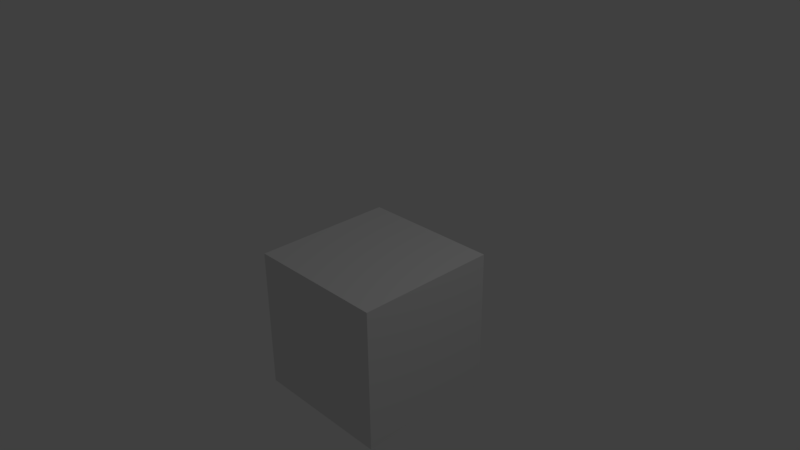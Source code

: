 # Source: fertile-meadow.blend  (saved by Blender 2.77.0; exported with 4.5.12 LTS)
import bpy
from mathutils import Matrix  # noqa: F401  (used for matrix-valued properties, if any)

bpy.ops.wm.read_factory_settings(use_empty=True)
scene = bpy.context.scene
scene.name = 'Scene'

# ---- collections
col_collection_1 = bpy.data.collections.new('Collection 1'); scene.collection.children.link(col_collection_1)

# ---- materials (node trees are filled in below, after node groups)
mat_material = bpy.data.materials.new('Material')
mat_material.alpha_threshold = 0.0
mat_material.use_transparent_shadow = False
mat_material.roughness = 0.5
mat_material.line_color = (0.0, 0.0, 0.0, 1.0)

# ---- material node trees

# ---- world
world_world = bpy.data.worlds.new('World'); scene.world = world_world
world_world.color = (0.05088, 0.05088, 0.05088)
world_world.use_sun_shadow = False
world_world.sun_shadow_jitter_overblur = 0.0
world_world.cycles.sampling_method = 'MANUAL'

# ---- cameras
cam_camera = bpy.data.cameras.new('Camera')
cam_camera.clip_end = 100.0
cam_camera.lens = 35.0
cam_camera.sensor_width = 32.0
cam_camera.sensor_height = 18.0
cam_camera.ortho_scale = 7.314
cam_camera.dof.focus_distance = 0.0
cam_camera.dof.aperture_fstop = 128.0

# ---- lights
light_lamp = bpy.data.lights.new('Lamp', 'POINT')
light_lamp.transmission_factor = 0.0
light_lamp.cutoff_distance = 30.0
light_lamp.energy = 100.0
light_lamp.shadow_buffer_clip_start = 1.001
light_lamp.shadow_soft_size = 0.1
light_lamp.shadow_maximum_resolution = 0.006
light_lamp.use_absolute_resolution = True

# ---- meshes
me_cube = bpy.data.meshes.new('Cube')
me_cube.from_pydata([(1.0, 1.0, -1.0), (1.0, -1.0, -1.0), (-1.0, -1.0, -1.0), (-1.0, 1.0, -1.0), (1.0, 1.0, 1.0), (1.0, -1.0, 1.0), (-1.0, -1.0, 1.0), (-1.0, 1.0, 1.0)], [], [(4, 7, 6, 5), (0, 4, 5, 1), (1, 5, 6, 2), (2, 6, 7, 3), (4, 0, 3, 7)])
_uv = me_cube.uv_layers.new(name='UVMap')
_uv.uv.foreach_set('vector', [0.352, 0.3332, 0.352, 0.3527, 0.3325, 0.3527, 0.3325, 0.3332, 0.3009, 0.09631, 0.2857, 0.09631, 0.2857, 0.08112, 0.3009, 0.08112, 0.2705, 0.09631, 0.2705, 0.08112, 0.2857, 0.08112, 0.2857, 0.09631, 0.3009, 0.1115, 0.2857, 0.1115, 0.2857, 0.09631, 0.3009, 0.09631, 0.2705, 0.09631, 0.2857, 0.09631, 0.2857, 0.1115, 0.2705, 0.1115])
me_cube.materials.append(mat_material)
me_cube.use_remesh_preserve_volume = False
me_cube.use_remesh_preserve_attributes = False
me_cube.use_mirror_vertex_groups = False
me_cube.update()

# ---- objects
ob_cube = bpy.data.objects.new('Cube', me_cube)
ob_lamp = bpy.data.objects.new('Lamp', light_lamp)
ob_camera = bpy.data.objects.new('Camera', cam_camera)

# ---- transforms, parenting, visibility, modifiers, constraints
ob_cube.location = (0.0, 0.0, -1.0)
ob_cube.lock_rotations_4d = False
ob_cube.empty_display_type = 'ARROWS'
ob_cube.lineart.crease_threshold = 0.0
ob_lamp.location = (4.076, 1.005, 5.904)
ob_lamp.rotation_euler = (0.6503, 0.05522, 1.866)
ob_lamp.lock_rotations_4d = False
ob_lamp.empty_display_type = 'ARROWS'
ob_lamp.color = (0.0, 0.0, 0.0, 0.0)
ob_lamp.lineart.crease_threshold = 0.0
ob_camera.location = (7.481, -6.508, 5.344)
ob_camera.rotation_euler = (1.109, 0.01082, 0.8149)
ob_camera.lock_rotations_4d = False
ob_camera.empty_display_type = 'ARROWS'
ob_camera.color = (0.0, 0.0, 0.0, 0.0)
ob_camera.display_type = 'WIRE'
ob_camera.lineart.crease_threshold = 0.0

# ---- collection membership
col_collection_1.objects.link(ob_cube)
col_collection_1.objects.link(ob_lamp)
col_collection_1.objects.link(ob_camera)

# ---- scene / render settings (as saved in the file)
scene.camera = ob_camera
scene.frame_start = 1; scene.frame_end = 250; scene.frame_set(1)
scene.render.engine = 'BLENDER_EEVEE_NEXT'
scene.render.resolution_percentage = 50
scene.render.dither_intensity = 0.0
scene.cycles.use_denoising = False
scene.cycles.samples = 128
scene.cycles.sampling_pattern = 'TABULATED_SOBOL'
scene.cycles.light_sampling_threshold = 0.0
scene.cycles.use_adaptive_sampling = False
scene.cycles.use_light_tree = False
scene.cycles.blur_glossy = 0.0
scene.cycles.sample_clamp_indirect = 0.0
scene.view_settings.view_transform = 'Standard'
bpy.context.view_layer.update()
